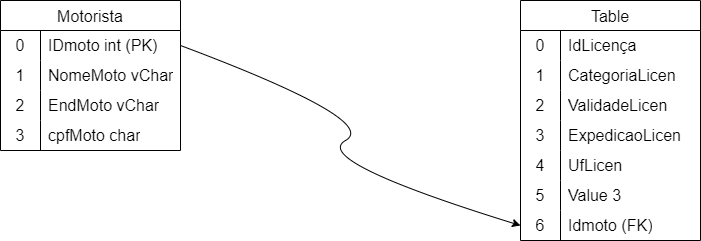

The diagram above was exported from draw.io. Its source (the exported page's mxGraphModel, read from the mxfile embedded in the PNG):
<mxGraphModel dx="1434" dy="780" grid="1" gridSize="10" guides="1" tooltips="1" connect="1" arrows="1" fold="1" page="1" pageScale="1" pageWidth="827" pageHeight="1169" math="0" shadow="0">
  <root>
    <mxCell id="0" />
    <mxCell id="1" parent="0" />
    <mxCell id="t1xnAwF4lHEd33eby7Aw-8" value="Motorista" style="shape=table;startSize=30;container=1;collapsible=0;childLayout=tableLayout;fixedRows=1;rowLines=0;fontStyle=0;strokeColor=default;fontSize=16;" vertex="1" parent="1">
      <mxGeometry x="60" y="310" width="180" height="150" as="geometry" />
    </mxCell>
    <mxCell id="t1xnAwF4lHEd33eby7Aw-27" style="shape=tableRow;horizontal=0;startSize=0;swimlaneHead=0;swimlaneBody=0;top=0;left=0;bottom=0;right=0;collapsible=0;dropTarget=0;fillColor=none;points=[[0,0.5],[1,0.5]];portConstraint=eastwest;strokeColor=inherit;fontSize=16;" vertex="1" parent="t1xnAwF4lHEd33eby7Aw-8">
      <mxGeometry y="30" width="180" height="30" as="geometry" />
    </mxCell>
    <mxCell id="t1xnAwF4lHEd33eby7Aw-28" value="0" style="shape=partialRectangle;html=1;whiteSpace=wrap;connectable=0;fillColor=none;top=0;left=0;bottom=0;right=0;overflow=hidden;pointerEvents=1;strokeColor=inherit;fontSize=16;" vertex="1" parent="t1xnAwF4lHEd33eby7Aw-27">
      <mxGeometry width="40" height="30" as="geometry">
        <mxRectangle width="40" height="30" as="alternateBounds" />
      </mxGeometry>
    </mxCell>
    <mxCell id="t1xnAwF4lHEd33eby7Aw-29" value="IDmoto int (PK)" style="shape=partialRectangle;html=1;whiteSpace=wrap;connectable=0;fillColor=none;top=0;left=0;bottom=0;right=0;align=left;spacingLeft=6;overflow=hidden;strokeColor=inherit;fontSize=16;" vertex="1" parent="t1xnAwF4lHEd33eby7Aw-27">
      <mxGeometry x="40" width="140" height="30" as="geometry">
        <mxRectangle width="140" height="30" as="alternateBounds" />
      </mxGeometry>
    </mxCell>
    <mxCell id="t1xnAwF4lHEd33eby7Aw-9" value="" style="shape=tableRow;horizontal=0;startSize=0;swimlaneHead=0;swimlaneBody=0;top=0;left=0;bottom=0;right=0;collapsible=0;dropTarget=0;fillColor=none;points=[[0,0.5],[1,0.5]];portConstraint=eastwest;strokeColor=inherit;fontSize=16;" vertex="1" parent="t1xnAwF4lHEd33eby7Aw-8">
      <mxGeometry y="60" width="180" height="30" as="geometry" />
    </mxCell>
    <mxCell id="t1xnAwF4lHEd33eby7Aw-10" value="1" style="shape=partialRectangle;html=1;whiteSpace=wrap;connectable=0;fillColor=none;top=0;left=0;bottom=0;right=0;overflow=hidden;pointerEvents=1;strokeColor=inherit;fontSize=16;" vertex="1" parent="t1xnAwF4lHEd33eby7Aw-9">
      <mxGeometry width="40" height="30" as="geometry">
        <mxRectangle width="40" height="30" as="alternateBounds" />
      </mxGeometry>
    </mxCell>
    <mxCell id="t1xnAwF4lHEd33eby7Aw-11" value="NomeMoto vChar" style="shape=partialRectangle;html=1;whiteSpace=wrap;connectable=0;fillColor=none;top=0;left=0;bottom=0;right=0;align=left;spacingLeft=6;overflow=hidden;strokeColor=inherit;fontSize=16;" vertex="1" parent="t1xnAwF4lHEd33eby7Aw-9">
      <mxGeometry x="40" width="140" height="30" as="geometry">
        <mxRectangle width="140" height="30" as="alternateBounds" />
      </mxGeometry>
    </mxCell>
    <mxCell id="t1xnAwF4lHEd33eby7Aw-12" value="" style="shape=tableRow;horizontal=0;startSize=0;swimlaneHead=0;swimlaneBody=0;top=0;left=0;bottom=0;right=0;collapsible=0;dropTarget=0;fillColor=none;points=[[0,0.5],[1,0.5]];portConstraint=eastwest;strokeColor=inherit;fontSize=16;" vertex="1" parent="t1xnAwF4lHEd33eby7Aw-8">
      <mxGeometry y="90" width="180" height="30" as="geometry" />
    </mxCell>
    <mxCell id="t1xnAwF4lHEd33eby7Aw-13" value="2" style="shape=partialRectangle;html=1;whiteSpace=wrap;connectable=0;fillColor=none;top=0;left=0;bottom=0;right=0;overflow=hidden;strokeColor=inherit;fontSize=16;" vertex="1" parent="t1xnAwF4lHEd33eby7Aw-12">
      <mxGeometry width="40" height="30" as="geometry">
        <mxRectangle width="40" height="30" as="alternateBounds" />
      </mxGeometry>
    </mxCell>
    <mxCell id="t1xnAwF4lHEd33eby7Aw-14" value="EndMoto vChar" style="shape=partialRectangle;html=1;whiteSpace=wrap;connectable=0;fillColor=none;top=0;left=0;bottom=0;right=0;align=left;spacingLeft=6;overflow=hidden;strokeColor=inherit;fontSize=16;" vertex="1" parent="t1xnAwF4lHEd33eby7Aw-12">
      <mxGeometry x="40" width="140" height="30" as="geometry">
        <mxRectangle width="140" height="30" as="alternateBounds" />
      </mxGeometry>
    </mxCell>
    <mxCell id="t1xnAwF4lHEd33eby7Aw-30" value="" style="shape=tableRow;horizontal=0;startSize=0;swimlaneHead=0;swimlaneBody=0;top=0;left=0;bottom=0;right=0;collapsible=0;dropTarget=0;fillColor=none;points=[[0,0.5],[1,0.5]];portConstraint=eastwest;strokeColor=inherit;fontSize=16;" vertex="1" parent="t1xnAwF4lHEd33eby7Aw-8">
      <mxGeometry y="120" width="180" height="30" as="geometry" />
    </mxCell>
    <mxCell id="t1xnAwF4lHEd33eby7Aw-31" value="3" style="shape=partialRectangle;html=1;whiteSpace=wrap;connectable=0;fillColor=none;top=0;left=0;bottom=0;right=0;overflow=hidden;strokeColor=inherit;fontSize=16;" vertex="1" parent="t1xnAwF4lHEd33eby7Aw-30">
      <mxGeometry width="40" height="30" as="geometry">
        <mxRectangle width="40" height="30" as="alternateBounds" />
      </mxGeometry>
    </mxCell>
    <mxCell id="t1xnAwF4lHEd33eby7Aw-32" value="cpfMoto char" style="shape=partialRectangle;html=1;whiteSpace=wrap;connectable=0;fillColor=none;top=0;left=0;bottom=0;right=0;align=left;spacingLeft=6;overflow=hidden;strokeColor=inherit;fontSize=16;" vertex="1" parent="t1xnAwF4lHEd33eby7Aw-30">
      <mxGeometry x="40" width="140" height="30" as="geometry">
        <mxRectangle width="140" height="30" as="alternateBounds" />
      </mxGeometry>
    </mxCell>
    <mxCell id="t1xnAwF4lHEd33eby7Aw-45" value="Table" style="shape=table;startSize=30;container=1;collapsible=0;childLayout=tableLayout;fixedRows=1;rowLines=0;fontStyle=0;strokeColor=default;fontSize=16;" vertex="1" parent="1">
      <mxGeometry x="580" y="310" width="180" height="240" as="geometry" />
    </mxCell>
    <mxCell id="t1xnAwF4lHEd33eby7Aw-46" value="" style="shape=tableRow;horizontal=0;startSize=0;swimlaneHead=0;swimlaneBody=0;top=0;left=0;bottom=0;right=0;collapsible=0;dropTarget=0;fillColor=none;points=[[0,0.5],[1,0.5]];portConstraint=eastwest;strokeColor=inherit;fontSize=16;" vertex="1" parent="t1xnAwF4lHEd33eby7Aw-45">
      <mxGeometry y="30" width="180" height="30" as="geometry" />
    </mxCell>
    <mxCell id="t1xnAwF4lHEd33eby7Aw-47" value="0" style="shape=partialRectangle;html=1;whiteSpace=wrap;connectable=0;fillColor=none;top=0;left=0;bottom=0;right=0;overflow=hidden;pointerEvents=1;strokeColor=inherit;fontSize=16;" vertex="1" parent="t1xnAwF4lHEd33eby7Aw-46">
      <mxGeometry width="40" height="30" as="geometry">
        <mxRectangle width="40" height="30" as="alternateBounds" />
      </mxGeometry>
    </mxCell>
    <mxCell id="t1xnAwF4lHEd33eby7Aw-48" value="IdLicença" style="shape=partialRectangle;html=1;whiteSpace=wrap;connectable=0;fillColor=none;top=0;left=0;bottom=0;right=0;align=left;spacingLeft=6;overflow=hidden;strokeColor=inherit;fontSize=16;" vertex="1" parent="t1xnAwF4lHEd33eby7Aw-46">
      <mxGeometry x="40" width="140" height="30" as="geometry">
        <mxRectangle width="140" height="30" as="alternateBounds" />
      </mxGeometry>
    </mxCell>
    <mxCell id="t1xnAwF4lHEd33eby7Aw-49" value="" style="shape=tableRow;horizontal=0;startSize=0;swimlaneHead=0;swimlaneBody=0;top=0;left=0;bottom=0;right=0;collapsible=0;dropTarget=0;fillColor=none;points=[[0,0.5],[1,0.5]];portConstraint=eastwest;strokeColor=inherit;fontSize=16;" vertex="1" parent="t1xnAwF4lHEd33eby7Aw-45">
      <mxGeometry y="60" width="180" height="30" as="geometry" />
    </mxCell>
    <mxCell id="t1xnAwF4lHEd33eby7Aw-50" value="1" style="shape=partialRectangle;html=1;whiteSpace=wrap;connectable=0;fillColor=none;top=0;left=0;bottom=0;right=0;overflow=hidden;strokeColor=inherit;fontSize=16;" vertex="1" parent="t1xnAwF4lHEd33eby7Aw-49">
      <mxGeometry width="40" height="30" as="geometry">
        <mxRectangle width="40" height="30" as="alternateBounds" />
      </mxGeometry>
    </mxCell>
    <mxCell id="t1xnAwF4lHEd33eby7Aw-51" value="CategoriaLicen" style="shape=partialRectangle;html=1;whiteSpace=wrap;connectable=0;fillColor=none;top=0;left=0;bottom=0;right=0;align=left;spacingLeft=6;overflow=hidden;strokeColor=inherit;fontSize=16;" vertex="1" parent="t1xnAwF4lHEd33eby7Aw-49">
      <mxGeometry x="40" width="140" height="30" as="geometry">
        <mxRectangle width="140" height="30" as="alternateBounds" />
      </mxGeometry>
    </mxCell>
    <mxCell id="t1xnAwF4lHEd33eby7Aw-52" value="" style="shape=tableRow;horizontal=0;startSize=0;swimlaneHead=0;swimlaneBody=0;top=0;left=0;bottom=0;right=0;collapsible=0;dropTarget=0;fillColor=none;points=[[0,0.5],[1,0.5]];portConstraint=eastwest;strokeColor=inherit;fontSize=16;" vertex="1" parent="t1xnAwF4lHEd33eby7Aw-45">
      <mxGeometry y="90" width="180" height="30" as="geometry" />
    </mxCell>
    <mxCell id="t1xnAwF4lHEd33eby7Aw-53" value="2" style="shape=partialRectangle;html=1;whiteSpace=wrap;connectable=0;fillColor=none;top=0;left=0;bottom=0;right=0;overflow=hidden;strokeColor=inherit;fontSize=16;" vertex="1" parent="t1xnAwF4lHEd33eby7Aw-52">
      <mxGeometry width="40" height="30" as="geometry">
        <mxRectangle width="40" height="30" as="alternateBounds" />
      </mxGeometry>
    </mxCell>
    <mxCell id="t1xnAwF4lHEd33eby7Aw-54" value="ValidadeLicen" style="shape=partialRectangle;html=1;whiteSpace=wrap;connectable=0;fillColor=none;top=0;left=0;bottom=0;right=0;align=left;spacingLeft=6;overflow=hidden;strokeColor=inherit;fontSize=16;" vertex="1" parent="t1xnAwF4lHEd33eby7Aw-52">
      <mxGeometry x="40" width="140" height="30" as="geometry">
        <mxRectangle width="140" height="30" as="alternateBounds" />
      </mxGeometry>
    </mxCell>
    <mxCell id="t1xnAwF4lHEd33eby7Aw-55" value="" style="shape=tableRow;horizontal=0;startSize=0;swimlaneHead=0;swimlaneBody=0;top=0;left=0;bottom=0;right=0;collapsible=0;dropTarget=0;fillColor=none;points=[[0,0.5],[1,0.5]];portConstraint=eastwest;strokeColor=inherit;fontSize=16;" vertex="1" parent="t1xnAwF4lHEd33eby7Aw-45">
      <mxGeometry y="120" width="180" height="30" as="geometry" />
    </mxCell>
    <mxCell id="t1xnAwF4lHEd33eby7Aw-56" value="3" style="shape=partialRectangle;html=1;whiteSpace=wrap;connectable=0;fillColor=none;top=0;left=0;bottom=0;right=0;overflow=hidden;strokeColor=inherit;fontSize=16;" vertex="1" parent="t1xnAwF4lHEd33eby7Aw-55">
      <mxGeometry width="40" height="30" as="geometry">
        <mxRectangle width="40" height="30" as="alternateBounds" />
      </mxGeometry>
    </mxCell>
    <mxCell id="t1xnAwF4lHEd33eby7Aw-57" value="ExpedicaoLicen" style="shape=partialRectangle;html=1;whiteSpace=wrap;connectable=0;fillColor=none;top=0;left=0;bottom=0;right=0;align=left;spacingLeft=6;overflow=hidden;strokeColor=inherit;fontSize=16;" vertex="1" parent="t1xnAwF4lHEd33eby7Aw-55">
      <mxGeometry x="40" width="140" height="30" as="geometry">
        <mxRectangle width="140" height="30" as="alternateBounds" />
      </mxGeometry>
    </mxCell>
    <mxCell id="t1xnAwF4lHEd33eby7Aw-58" value="" style="shape=tableRow;horizontal=0;startSize=0;swimlaneHead=0;swimlaneBody=0;top=0;left=0;bottom=0;right=0;collapsible=0;dropTarget=0;fillColor=none;points=[[0,0.5],[1,0.5]];portConstraint=eastwest;strokeColor=inherit;fontSize=16;" vertex="1" parent="t1xnAwF4lHEd33eby7Aw-45">
      <mxGeometry y="150" width="180" height="30" as="geometry" />
    </mxCell>
    <mxCell id="t1xnAwF4lHEd33eby7Aw-59" value="4" style="shape=partialRectangle;html=1;whiteSpace=wrap;connectable=0;fillColor=none;top=0;left=0;bottom=0;right=0;overflow=hidden;strokeColor=inherit;fontSize=16;" vertex="1" parent="t1xnAwF4lHEd33eby7Aw-58">
      <mxGeometry width="40" height="30" as="geometry">
        <mxRectangle width="40" height="30" as="alternateBounds" />
      </mxGeometry>
    </mxCell>
    <mxCell id="t1xnAwF4lHEd33eby7Aw-60" value="UfLicen" style="shape=partialRectangle;html=1;whiteSpace=wrap;connectable=0;fillColor=none;top=0;left=0;bottom=0;right=0;align=left;spacingLeft=6;overflow=hidden;strokeColor=inherit;fontSize=16;" vertex="1" parent="t1xnAwF4lHEd33eby7Aw-58">
      <mxGeometry x="40" width="140" height="30" as="geometry">
        <mxRectangle width="140" height="30" as="alternateBounds" />
      </mxGeometry>
    </mxCell>
    <mxCell id="t1xnAwF4lHEd33eby7Aw-61" value="" style="shape=tableRow;horizontal=0;startSize=0;swimlaneHead=0;swimlaneBody=0;top=0;left=0;bottom=0;right=0;collapsible=0;dropTarget=0;fillColor=none;points=[[0,0.5],[1,0.5]];portConstraint=eastwest;strokeColor=inherit;fontSize=16;" vertex="1" parent="t1xnAwF4lHEd33eby7Aw-45">
      <mxGeometry y="180" width="180" height="30" as="geometry" />
    </mxCell>
    <mxCell id="t1xnAwF4lHEd33eby7Aw-62" value="5" style="shape=partialRectangle;html=1;whiteSpace=wrap;connectable=0;fillColor=none;top=0;left=0;bottom=0;right=0;overflow=hidden;strokeColor=inherit;fontSize=16;" vertex="1" parent="t1xnAwF4lHEd33eby7Aw-61">
      <mxGeometry width="40" height="30" as="geometry">
        <mxRectangle width="40" height="30" as="alternateBounds" />
      </mxGeometry>
    </mxCell>
    <mxCell id="t1xnAwF4lHEd33eby7Aw-63" value="Value 3" style="shape=partialRectangle;html=1;whiteSpace=wrap;connectable=0;fillColor=none;top=0;left=0;bottom=0;right=0;align=left;spacingLeft=6;overflow=hidden;strokeColor=inherit;fontSize=16;" vertex="1" parent="t1xnAwF4lHEd33eby7Aw-61">
      <mxGeometry x="40" width="140" height="30" as="geometry">
        <mxRectangle width="140" height="30" as="alternateBounds" />
      </mxGeometry>
    </mxCell>
    <mxCell id="t1xnAwF4lHEd33eby7Aw-64" value="" style="shape=tableRow;horizontal=0;startSize=0;swimlaneHead=0;swimlaneBody=0;top=0;left=0;bottom=0;right=0;collapsible=0;dropTarget=0;fillColor=none;points=[[0,0.5],[1,0.5]];portConstraint=eastwest;strokeColor=inherit;fontSize=16;" vertex="1" parent="t1xnAwF4lHEd33eby7Aw-45">
      <mxGeometry y="210" width="180" height="30" as="geometry" />
    </mxCell>
    <mxCell id="t1xnAwF4lHEd33eby7Aw-65" value="6" style="shape=partialRectangle;html=1;whiteSpace=wrap;connectable=0;fillColor=none;top=0;left=0;bottom=0;right=0;overflow=hidden;strokeColor=inherit;fontSize=16;" vertex="1" parent="t1xnAwF4lHEd33eby7Aw-64">
      <mxGeometry width="40" height="30" as="geometry">
        <mxRectangle width="40" height="30" as="alternateBounds" />
      </mxGeometry>
    </mxCell>
    <mxCell id="t1xnAwF4lHEd33eby7Aw-66" value="Idmoto (FK)" style="shape=partialRectangle;html=1;whiteSpace=wrap;connectable=0;fillColor=none;top=0;left=0;bottom=0;right=0;align=left;spacingLeft=6;overflow=hidden;strokeColor=inherit;fontSize=16;" vertex="1" parent="t1xnAwF4lHEd33eby7Aw-64">
      <mxGeometry x="40" width="140" height="30" as="geometry">
        <mxRectangle width="140" height="30" as="alternateBounds" />
      </mxGeometry>
    </mxCell>
    <mxCell id="t1xnAwF4lHEd33eby7Aw-67" value="" style="curved=1;endArrow=classic;html=1;rounded=0;exitX=1;exitY=0.5;exitDx=0;exitDy=0;entryX=0;entryY=0.5;entryDx=0;entryDy=0;" edge="1" parent="1" source="t1xnAwF4lHEd33eby7Aw-27" target="t1xnAwF4lHEd33eby7Aw-64">
      <mxGeometry width="50" height="50" relative="1" as="geometry">
        <mxPoint x="390" y="430" as="sourcePoint" />
        <mxPoint x="440" y="380" as="targetPoint" />
        <Array as="points">
          <mxPoint x="440" y="430" />
          <mxPoint x="370" y="470" />
        </Array>
      </mxGeometry>
    </mxCell>
  </root>
</mxGraphModel>